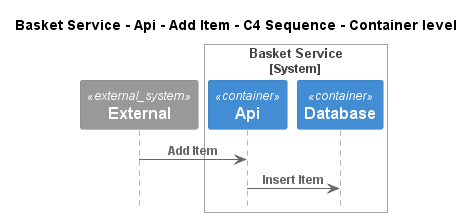

The diagram above was rendered by PlantUML. Its source (embedded in the PNG):
@startuml
!pragma layout smetana
!include ..\..\..\..\..\..\.c4s\C4_Sequence.puml

title Basket Service - Api - Add Item - C4 Sequence - Container level

System_Ext(C4InterFlow.SoftwareSystems.ExternalSystem, "External", "")

System_Boundary(ECommercePlatform.SoftwareSystems.BasketService, "Basket Service")
    Container(ECommercePlatform.SoftwareSystems.BasketService.Containers.Api, "Api", "", "")
    Container(ECommercePlatform.SoftwareSystems.BasketService.Containers.Database, "Database", "", "")
Boundary_End()

Rel(C4InterFlow.SoftwareSystems.ExternalSystem, ECommercePlatform.SoftwareSystems.BasketService.Containers.Api, "Add Item")
Rel(ECommercePlatform.SoftwareSystems.BasketService.Containers.Api, ECommercePlatform.SoftwareSystems.BasketService.Containers.Database, "Insert Item")


@enduml